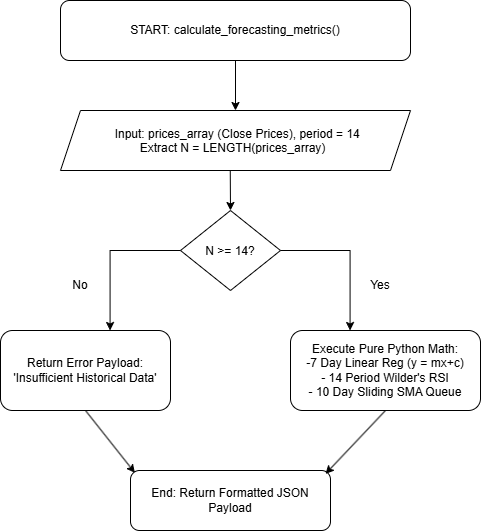

The diagram above was exported from draw.io. Its source (the exported page's mxGraphModel, read from the mxfile embedded in the PNG):
<mxGraphModel dx="972" dy="609" grid="1" gridSize="10" guides="1" tooltips="1" connect="1" arrows="1" fold="1" page="1" pageScale="1" pageWidth="850" pageHeight="1100" math="0" shadow="0">
  <root>
    <mxCell id="0" />
    <mxCell id="1" parent="0" />
    <mxCell id="O-UyoOavw4KoZxU5LhfN-1" parent="1" style="rounded=1;whiteSpace=wrap;html=1;" value="START: calculate_forecasting_metrics()" vertex="1">
      <mxGeometry height="60" width="350" x="250" y="160" as="geometry" />
    </mxCell>
    <mxCell id="O-UyoOavw4KoZxU5LhfN-3" parent="1" style="shape=parallelogram;perimeter=parallelogramPerimeter;whiteSpace=wrap;html=1;shapeInside=1;fixedSize=1;" value="Input: prices_array (Close Prices), period = 14&lt;br&gt;Extract N = LENGTH(prices_array)" vertex="1">
      <mxGeometry height="60" width="350" x="250" y="270" as="geometry" />
    </mxCell>
    <mxCell id="O-UyoOavw4KoZxU5LhfN-6" parent="1" style="rhombus;whiteSpace=wrap;html=1;shapeInside=1;" value="N &amp;gt;= 14?" vertex="1">
      <mxGeometry height="80" width="100" x="370" y="370" as="geometry" />
    </mxCell>
    <mxCell id="O-UyoOavw4KoZxU5LhfN-8" parent="1" style="rounded=1;whiteSpace=wrap;html=1;" value="Return Error Payload:&lt;div&gt;'Insufficient Historical Data'&lt;/div&gt;" vertex="1">
      <mxGeometry height="80" width="170" x="190" y="490" as="geometry" />
    </mxCell>
    <mxCell id="O-UyoOavw4KoZxU5LhfN-9" parent="1" style="rounded=1;whiteSpace=wrap;html=1;" value="Execute Pure Python Math:&lt;div&gt;-7 Day Linear Reg (y = mx+c)&lt;/div&gt;&lt;div&gt;- 14 Period Wilder's RSI&lt;/div&gt;&lt;div&gt;- 10 Day Sliding SMA Queue&lt;/div&gt;" vertex="1">
      <mxGeometry height="80" width="190" x="480" y="490" as="geometry" />
    </mxCell>
    <mxCell id="O-UyoOavw4KoZxU5LhfN-10" parent="1" style="rounded=1;whiteSpace=wrap;html=1;" value="End: Return Formatted JSON Payload" vertex="1">
      <mxGeometry height="60" width="200" x="320" y="630" as="geometry" />
    </mxCell>
    <mxCell id="O-UyoOavw4KoZxU5LhfN-12" edge="1" parent="1" style="endArrow=classic;html=1;rounded=0;entryX=0.5;entryY=0;entryDx=0;entryDy=0;" target="O-UyoOavw4KoZxU5LhfN-6" value="">
      <mxGeometry height="50" relative="1" width="50" as="geometry">
        <mxPoint x="419.76" y="330" as="sourcePoint" />
        <mxPoint x="419.76" y="390" as="targetPoint" />
      </mxGeometry>
    </mxCell>
    <mxCell id="O-UyoOavw4KoZxU5LhfN-13" edge="1" parent="1" style="endArrow=classic;html=1;rounded=0;" value="">
      <mxGeometry height="50" relative="1" width="50" as="geometry">
        <mxPoint x="425" y="220" as="sourcePoint" />
        <mxPoint x="425" y="270" as="targetPoint" />
      </mxGeometry>
    </mxCell>
    <mxCell id="O-UyoOavw4KoZxU5LhfN-14" edge="1" parent="1" source="O-UyoOavw4KoZxU5LhfN-6" style="endArrow=classic;html=1;rounded=0;exitX=0;exitY=0.5;exitDx=0;exitDy=0;" value="">
      <mxGeometry height="50" relative="1" width="50" as="geometry">
        <Array as="points">
          <mxPoint x="299.58" y="410" />
        </Array>
        <mxPoint x="299.58" y="430" as="sourcePoint" />
        <mxPoint x="299.58" y="490" as="targetPoint" />
      </mxGeometry>
    </mxCell>
    <mxCell id="O-UyoOavw4KoZxU5LhfN-16" edge="1" parent="1" source="O-UyoOavw4KoZxU5LhfN-6" style="endArrow=classic;html=1;rounded=0;exitX=1;exitY=0.5;exitDx=0;exitDy=0;" value="">
      <mxGeometry height="50" relative="1" width="50" as="geometry">
        <Array as="points">
          <mxPoint x="539.58" y="410" />
        </Array>
        <mxPoint x="539.58" y="410" as="sourcePoint" />
        <mxPoint x="539.58" y="490" as="targetPoint" />
      </mxGeometry>
    </mxCell>
    <mxCell id="O-UyoOavw4KoZxU5LhfN-19" edge="1" parent="1" source="O-UyoOavw4KoZxU5LhfN-8" style="endArrow=classic;html=1;rounded=0;entryX=0.022;entryY=0.039;entryDx=0;entryDy=0;entryPerimeter=0;exitX=0.5;exitY=1;exitDx=0;exitDy=0;" target="O-UyoOavw4KoZxU5LhfN-10" value="">
      <mxGeometry height="50" relative="1" width="50" as="geometry">
        <mxPoint x="300" y="550" as="sourcePoint" />
        <mxPoint x="300.24" y="590" as="targetPoint" />
      </mxGeometry>
    </mxCell>
    <mxCell id="O-UyoOavw4KoZxU5LhfN-20" edge="1" parent="1" source="O-UyoOavw4KoZxU5LhfN-9" style="endArrow=classic;html=1;rounded=0;entryX=0.975;entryY=0.056;entryDx=0;entryDy=0;exitX=0.5;exitY=1;exitDx=0;exitDy=0;entryPerimeter=0;" target="O-UyoOavw4KoZxU5LhfN-10" value="">
      <mxGeometry height="50" relative="1" width="50" as="geometry">
        <mxPoint x="510" y="570" as="sourcePoint" />
        <mxPoint x="570" y="620" as="targetPoint" />
      </mxGeometry>
    </mxCell>
    <mxCell id="O-UyoOavw4KoZxU5LhfN-21" edge="1" parent="1" source="O-UyoOavw4KoZxU5LhfN-3" style="edgeStyle=orthogonalEdgeStyle;rounded=0;orthogonalLoop=1;jettySize=auto;html=1;innerLoopWaypoints=1;exitX=0.5;exitY=1;exitDx=0;exitDy=0;" target="O-UyoOavw4KoZxU5LhfN-3">
      <mxGeometry relative="1" as="geometry" />
    </mxCell>
    <mxCell id="O-UyoOavw4KoZxU5LhfN-22" parent="1" style="text;html=1;whiteSpace=wrap;strokeColor=none;fillColor=none;align=center;verticalAlign=middle;rounded=0;" value="No" vertex="1">
      <mxGeometry height="30" width="60" x="240" y="430" as="geometry" />
    </mxCell>
    <mxCell id="O-UyoOavw4KoZxU5LhfN-23" parent="1" style="text;html=1;whiteSpace=wrap;strokeColor=none;fillColor=none;align=center;verticalAlign=middle;rounded=0;" value="Yes" vertex="1">
      <mxGeometry height="30" width="60" x="540" y="430" as="geometry" />
    </mxCell>
  </root>
</mxGraphModel>